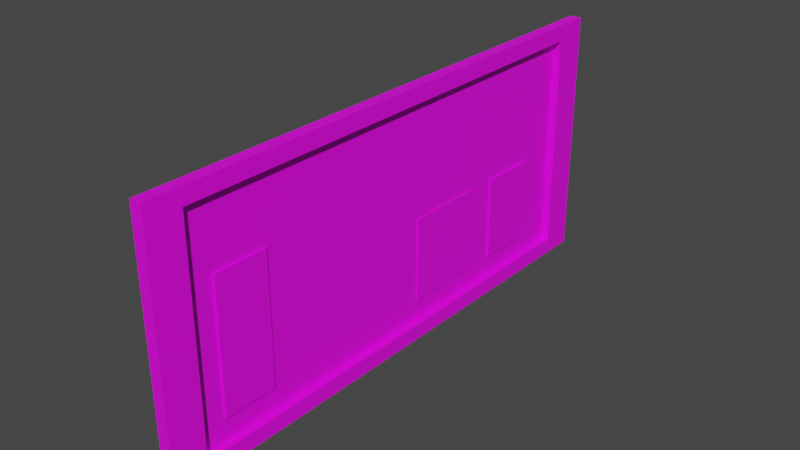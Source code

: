 # Source: infoBoard.blend  (saved by Blender 3.4.6; exported with 4.5.12 LTS)
import bpy
from mathutils import Matrix  # noqa: F401  (used for matrix-valued properties, if any)

bpy.ops.wm.read_factory_settings(use_empty=True)
scene = bpy.context.scene
scene.name = 'Scene'

# ---- collections
col_collection = bpy.data.collections.new('Collection'); scene.collection.children.link(col_collection)

# ---- images (referenced by path relative to the original .blend; pixels are not part of the script)
import os
ASSET_DIR = os.environ.get("B2B_ASSET_DIR", "")  # directory of the original .blend (textures are referenced by path, not embedded)
HERE = os.path.dirname(os.path.abspath(__file__))  # packed textures are extracted next to this script under _unpacked/

def load_image(name, relpath, width, height, colorspace="sRGB"):
    """Load a texture the original file referenced (path relative to the .blend, or extracted next to this script)."""
    p = next((c for c in (os.path.join(HERE, relpath), os.path.join(ASSET_DIR, relpath)) if relpath and os.path.exists(c)), "")
    if p:
        img = bpy.data.images.load(p, check_existing=True)
        img.name = name
    else:  # same state as the original file: an image datablock whose file is absent (Cycles renders it pink)
        img = bpy.data.images.new(name, width, height)
        img.source = "FILE"
        img.filepath = "//" + (relpath or name)
    img.colorspace_settings.name = colorspace
    return img
img_infoboard = load_image('infoBoard', 'infoBoard.png', 1024, 1024, 'sRGB')

# ---- materials (node trees are filled in below, after node groups)
mat_material = bpy.data.materials.new('Material')
mat_material.alpha_threshold = 0.0
mat_material.use_transparent_shadow = False
mat_material.roughness = 0.5
mat_material.line_color = (0.0, 0.0, 0.0, 1.0)

# ---- material node trees
mat_material.use_nodes = True; mat_material.node_tree.nodes.clear()
_N = mat_material.node_tree.nodes; _L = mat_material.node_tree.links
n0 = _N.new('ShaderNodeOutputMaterial'); n0.name = 'Material Output'; n0.location = (300, 300)
n1 = _N.new('ShaderNodeBsdfPrincipled'); n1.name = 'Principled BSDF'; n1.location = (10, 300)
n1.distribution = 'GGX'
n1.subsurface_method = 'RANDOM_WALK_SKIN'
n1.inputs[3].default_value = 1.45
n1.inputs[27].default_value = (0.0, 0.0, 0.0, 1.0)
n1.inputs[28].default_value = 1.0
n2 = _N.new('ShaderNodeTexImage'); n2.name = 'Image Texture'; n2.location = (-280, 280)
n2.image = img_infoboard
_L.new(n1.outputs[0], n0.inputs[0])
_L.new(n2.outputs[0], n1.inputs[0])
n0.is_active_output = True

# ---- world
world_world = bpy.data.worlds.new('World'); scene.world = world_world
world_world.use_nodes = True; world_world.node_tree.nodes.clear()
_N = world_world.node_tree.nodes; _L = world_world.node_tree.links
n0 = _N.new('ShaderNodeOutputWorld'); n0.name = 'World Output'; n0.location = (300, 300)
n1 = _N.new('ShaderNodeBackground'); n1.name = 'Background'; n1.location = (10, 300)
n1.inputs[0].default_value = (0.05088, 0.05088, 0.05088, 1.0)
_L.new(n1.outputs[0], n0.inputs[0])
n0.is_active_output = True
world_world.color = (0.05088, 0.05088, 0.05088)
world_world.use_sun_shadow = False
world_world.sun_shadow_jitter_overblur = 0.0

# ---- meshes
me_cube = bpy.data.meshes.new('Cube')
me_cube.from_pydata([(-0.05037, 6.508, 2.987), (-0.05037, 6.508, -2.987), (-0.05037, -6.508, 2.987), (-0.05037, -6.508, -2.987), (0.05037, 6.508, 2.987), (0.05037, 6.508, -2.987), (0.05037, -6.508, 2.987), (0.05037, -6.508, -2.987), (0.05037, 0.0, -2.987), (0.05037, -6.508, 0.0), (0.05037, 6.508, 0.0), (0.05037, 0.0, 2.987), (0.05037, -3.254, -2.987), (0.05037, -6.508, 1.493), (0.05037, 6.508, -1.493), (0.05037, 3.254, 2.987), (0.05037, 3.254, -2.987), (0.05037, -6.508, -1.493), (0.05037, 6.508, 1.493), (0.05037, -3.254, 2.987), (0.05037, -4.881, -2.987), (0.05037, -6.508, 2.24), (0.05037, 6.508, -2.24), (0.05037, 4.881, 2.987), (0.05037, 1.627, -2.987), (0.05037, -6.508, -0.7467), (0.05037, 6.508, 0.7467), (0.05037, -1.627, 2.987), (0.05037, -1.627, -2.987), (0.05037, -6.508, 0.7467), (0.05037, 6.508, -0.7467), (0.05037, 1.627, 2.987), (0.05037, 4.881, -2.987), (0.05037, -6.508, -2.24), (0.05037, 6.508, 2.24), (0.05037, -4.881, 2.987), (0.05037, -5.695, -2.987), (0.05037, -6.508, 2.613), (0.05037, 6.508, -2.613), (0.05037, 5.695, 2.987), (0.05037, 0.8136, -2.987), (0.05037, -6.508, -0.3733), (0.05037, 6.508, 0.3733), (0.05037, -0.8136, 2.987), (0.05037, 5.695, 0.0), (0.05037, 0.0, -2.613), (0.05037, -2.441, -2.987), (0.05037, -6.508, 1.12), (0.05037, 6.508, -1.12), (0.05037, 2.441, 2.987), (0.05037, 4.068, -2.987), (0.05037, -6.508, -1.867), (0.05037, 6.508, 1.867), (0.05037, -4.068, 2.987), (0.05037, -3.254, -2.613), (0.05037, 5.695, -1.493), (0.05037, 3.254, -2.613), (0.05037, 5.695, 1.493), (0.05037, -4.068, -2.987), (0.05037, -6.508, 1.867), (0.05037, 6.508, -1.867), (0.05037, 4.068, 2.987), (0.05037, 2.441, -2.987), (0.05037, -6.508, -1.12), (0.05037, 6.508, 1.12), (0.05037, -2.441, 2.987), (0.05037, -0.8136, -2.987), (0.05037, -6.508, 0.3733), (0.05037, 6.508, -0.3733), (0.05037, 0.8136, 2.987), (0.05037, 5.695, -2.987), (0.05037, -6.508, -2.613), (0.05037, 6.508, 2.613), (0.05037, -5.695, 2.987), (0.05037, -5.695, 0.0), (0.05037, 0.0, 2.613), (0.05037, -5.695, 1.493), (0.05037, -3.254, 2.613), (0.05037, -5.695, -1.493), (0.05037, 3.254, 2.613), (0.05037, 1.627, 2.613), (0.05037, 5.695, 0.7467), (0.05037, 1.627, -2.613), (0.05037, 5.695, -2.24), (0.05037, 4.881, -2.613), (0.05037, -5.695, -0.7467), (0.05037, -5.695, -2.24), (0.05037, -4.881, -2.613), (0.05037, -1.627, -2.613), (0.05037, -5.695, 2.24), (0.05037, -4.881, 2.613), (0.05037, -5.695, 0.7467), (0.05037, -1.627, 2.613), (0.05037, 5.695, -0.7467), (0.05037, 5.695, 2.24), (0.05037, 4.881, 2.613), (0.05037, 4.068, 2.613), (0.05037, 5.695, 1.867), (0.05037, 5.695, -1.12), (0.05037, -2.441, 2.613), (0.05037, -5.695, 1.12), (0.05037, -5.695, 0.3733), (0.05037, -5.695, 2.613), (0.05037, -5.695, 1.867), (0.05037, -2.441, -2.613), (0.05037, -0.8136, -2.613), (0.05037, -5.695, -1.867), (0.05037, -5.695, -2.613), (0.05037, -4.068, -2.613), (0.05037, -5.695, -0.3733), (0.05037, -5.695, -1.12), (0.05037, 4.068, -2.613), (0.05037, 5.695, -2.613), (0.05037, 0.8136, -2.613), (0.05037, 2.441, -2.613), (0.05037, 5.695, 0.3733), (0.05037, 0.8136, 2.613), (0.05037, 2.441, 2.613), (0.05037, 5.695, 1.12), (0.05037, 5.695, -1.867), (0.05037, -4.068, 2.613), (0.05037, -0.8136, 2.613), (0.05037, 5.695, -0.3733), (0.05037, 5.695, 2.613), (0.2299, -5.695, -2.987), (0.2299, -6.508, -2.987), (0.2299, -6.508, 2.613), (0.2299, -6.508, 2.987), (0.2299, 6.508, -2.613), (0.2299, 6.508, -2.987), (0.2299, 5.695, 2.987), (0.2299, 6.508, 2.987), (0.2299, 0.8136, -2.987), (0.2299, -4.898e-12, -2.987), (0.2299, -6.508, -0.3733), (0.2299, -6.508, 0.0), (0.2299, 6.508, 0.3733), (0.2299, 6.508, 0.0), (0.2299, -0.8136, 2.987), (0.2299, -4.898e-12, 2.987), (0.2299, -2.441, -2.987), (0.2299, -3.254, -2.987), (0.2299, -6.508, 1.12), (0.2299, -6.508, 1.493), (0.2299, 6.508, -1.12), (0.2299, 6.508, -1.493), (0.2299, 2.441, 2.987), (0.2299, 3.254, 2.987), (0.2299, 4.068, -2.987), (0.2299, 3.254, -2.987), (0.2299, -6.508, -1.867), (0.2299, -6.508, -1.493), (0.2299, 6.508, 1.867), (0.2299, 6.508, 1.493), (0.2299, -4.068, 2.987), (0.2299, -3.254, 2.987), (0.2299, -4.068, -2.987), (0.2299, -4.881, -2.987), (0.2299, -6.508, 1.867), (0.2299, -6.508, 2.24), (0.2299, 6.508, -1.867), (0.2299, 6.508, -2.24), (0.2299, 4.068, 2.987), (0.2299, 4.881, 2.987), (0.2299, 2.441, -2.987), (0.2299, 1.627, -2.987), (0.2299, -6.508, -1.12), (0.2299, -6.508, -0.7467), (0.2299, 6.508, 1.12), (0.2299, 6.508, 0.7467), (0.2299, -2.441, 2.987), (0.2299, -1.627, 2.987), (0.2299, -0.8136, -2.987), (0.2299, -1.627, -2.987), (0.2299, -6.508, 0.3733), (0.2299, -6.508, 0.7467), (0.2299, 6.508, -0.3733), (0.2299, 6.508, -0.7467), (0.2299, 0.8136, 2.987), (0.2299, 1.627, 2.987), (0.2299, 5.695, -2.987), (0.2299, 4.881, -2.987), (0.2299, -6.508, -2.613), (0.2299, -6.508, -2.24), (0.2299, 6.508, 2.613), (0.2299, 6.508, 2.24), (0.2299, -5.695, 2.987), (0.2299, -4.881, 2.987), (0.2299, 4.068, 2.613), (0.2299, 4.881, 2.613), (0.2299, 3.254, 2.613), (0.2299, 5.695, 1.867), (0.2299, 5.695, 1.493), (0.2299, 5.695, 2.24), (0.2299, 5.695, -1.12), (0.2299, 5.695, -1.493), (0.2299, 5.695, -0.7467), (0.2299, -2.441, 2.613), (0.2299, -1.627, 2.613), (0.2299, -3.254, 2.613), (0.2299, -5.695, 1.12), (0.2299, -5.695, 0.7467), (0.2299, -5.695, 1.493), (0.2299, -5.695, 0.3733), (0.2299, -5.695, 0.0), (0.2299, -5.695, 2.613), (0.2299, -4.881, 2.613), (0.2299, -5.695, 2.24), (0.2299, -5.695, 1.867), (0.2299, -2.441, -2.613), (0.2299, -1.627, -2.613), (0.2299, -3.254, -2.613), (0.2299, -0.8136, -2.613), (0.2299, -4.898e-12, -2.613), (0.2299, -5.695, -1.867), (0.2299, -5.695, -2.24), (0.2299, -5.695, -1.493), (0.2299, -5.695, -2.613), (0.2299, -4.881, -2.613), (0.2299, -4.068, -2.613), (0.2299, -5.695, -0.3733), (0.2299, -5.695, -0.7467), (0.2299, -5.695, -1.12), (0.2299, 4.068, -2.613), (0.2299, 4.881, -2.613), (0.2299, 3.254, -2.613), (0.2299, 5.695, -2.613), (0.2299, 5.695, -2.24), (0.2299, 0.8136, -2.613), (0.2299, 1.627, -2.613), (0.2299, 2.441, -2.613), (0.2299, 5.695, 0.3733), (0.2299, 5.695, 0.0), (0.2299, 5.695, 0.7467), (0.2299, 0.8136, 2.613), (0.2299, 1.627, 2.613), (0.2299, -4.898e-12, 2.613), (0.2299, 2.441, 2.613), (0.2299, 5.695, 1.12), (0.2299, 5.695, -1.867), (0.2299, -4.068, 2.613), (0.2299, -0.8136, 2.613), (0.2299, 5.695, -0.3733), (0.2299, 5.695, 2.613), (0.05091, 3.258, -2.123), (0.05091, 3.258, -0.1232), (0.05091, 4.709, -2.123), (0.05091, 4.709, -0.1232), (0.09953, 3.258, -2.123), (0.09953, 3.258, -0.1232), (0.09953, 4.709, -2.123), (0.09953, 4.709, -0.1232), (0.08201, 0.6067, -2.112), (0.08201, 0.6067, -0.1125), (0.08201, 2.607, -2.112), (0.08201, 2.607, -0.1125), (0.04709, 0.6067, -2.112), (0.04709, 0.6067, -0.1125), (0.04709, 2.607, -2.112), (0.04709, 2.607, -0.1125), (0.09776, -5.066, -2.066), (0.09776, -5.066, 1.028), (0.09776, -3.79, -2.066), (0.09776, -3.79, 1.028), (0.05143, -5.066, -2.066), (0.05143, -5.066, 1.028), (0.05143, -3.79, -2.066), (0.05143, -3.79, 1.028)], [], [(0, 2, 6, 73, 35, 53, 19, 65, 27, 43, 11, 69, 31, 49, 15, 61, 23, 39, 4), (3, 7, 71, 33, 51, 17, 63, 25, 41, 9, 67, 29, 47, 13, 59, 21, 37, 6, 2), (5, 70, 32, 50, 16, 62, 24, 40, 8, 66, 28, 46, 12, 58, 20, 36, 7, 3, 1), (1, 3, 2, 0), (5, 1, 0, 4, 72, 34, 52, 18, 64, 26, 42, 10, 68, 30, 48, 14, 60, 22, 38), (109, 85, 110, 78, 106, 86, 107, 87, 108, 54, 104, 88, 105, 45, 113, 82, 114, 56, 111, 84, 112, 83, 119, 55, 98, 93, 122, 44, 115, 81, 118, 57, 97, 94, 123, 95, 96, 79, 117, 80, 116, 75, 121, 92, 99, 77, 120, 90, 102, 89, 103, 76, 100, 91, 101, 74), (175, 174, 135, 134, 167, 166, 151, 150, 183, 182, 125, 124, 157, 156, 141, 140, 173, 172, 133, 132, 165, 164, 149, 148, 181, 180, 226, 224, 223, 225, 230, 229, 228, 213, 212, 210, 209, 211, 219, 218, 217, 215, 214, 216, 222, 221, 220, 204, 203, 201, 200, 202, 208, 207, 205, 126, 159, 158, 143, 142), (242, 196, 194, 195, 239, 227, 226, 180, 129, 128, 161, 160, 145, 144, 177, 176, 137, 136, 169, 168, 153, 152, 185, 184, 131, 130, 163, 162, 147, 146, 179, 178, 139, 138, 171, 170, 155, 154, 187, 186, 127, 126, 205, 206, 240, 199, 197, 198, 241, 236, 234, 235, 237, 190, 188, 189, 243, 193, 191, 192, 238, 233, 231, 232), (83, 112, 226, 227, 239, 195, 194, 196, 242, 232, 231, 233, 238, 192, 191, 193, 243, 123, 94, 97, 57, 118, 81, 115, 44, 122, 93, 98, 55, 119), (7, 125, 182, 183, 150, 151, 166, 167, 134, 135, 174, 175, 142, 143, 158, 159, 126, 127, 6, 37, 21, 59, 13, 47, 29, 67, 9, 41, 25, 63, 17, 51, 33, 71), (246, 247, 251, 250), (250, 251, 249, 248), (244, 245, 247, 246), (104, 54, 108, 87, 107, 217, 218, 219, 211, 209, 210, 212, 213, 228, 229, 230, 225, 223, 224, 226, 112, 84, 111, 56, 114, 82, 113, 45, 105, 88), (77, 99, 92, 121, 75, 116, 80, 117, 79, 96, 95, 123, 243, 189, 188, 190, 237, 235, 234, 236, 241, 198, 197, 199, 240, 206, 205, 102, 90, 120), (48, 30, 68, 10, 42, 26, 64, 18, 52, 34, 72, 4, 131, 184, 185, 152, 153, 168, 169, 136, 137, 176, 177, 144, 145, 160, 161, 128, 129, 5, 38, 22, 60, 14), (100, 76, 103, 89, 102, 205, 207, 208, 202, 200, 201, 203, 204, 220, 221, 222, 216, 214, 215, 217, 107, 86, 106, 78, 110, 85, 109, 74, 101, 91), (50, 32, 70, 5, 129, 180, 181, 148, 149, 164, 165, 132, 133, 172, 173, 140, 141, 156, 157, 124, 125, 7, 36, 20, 58, 12, 46, 28, 66, 8, 40, 24, 62, 16), (251, 247, 245, 249), (248, 249, 245, 244), (246, 250, 248, 244), (49, 31, 69, 11, 43, 27, 65, 19, 53, 35, 73, 6, 127, 186, 187, 154, 155, 170, 171, 138, 139, 178, 179, 146, 147, 162, 163, 130, 131, 4, 39, 23, 61, 15), (252, 254, 255, 253), (254, 258, 259, 255), (258, 256, 257, 259), (256, 252, 253, 257), (254, 252, 256, 258), (259, 257, 253, 255), (260, 262, 263, 261), (262, 266, 267, 263), (266, 264, 265, 267), (264, 260, 261, 265), (262, 260, 264, 266), (267, 265, 261, 263)])
_uv = me_cube.uv_layers.new(name='UVMap')
_uv.uv.foreach_set('vector', [0.9113, 0.01185, 0.9113, 0.612, 0.9159, 0.612, 0.9159, 0.5744, 0.9159, 0.5369, 0.9159, 0.4994, 0.9159, 0.4619, 0.9159, 0.4244, 0.9159, 0.3869, 0.9159, 0.3494, 0.9159, 0.3119, 0.9159, 0.2744, 0.9159, 0.2369, 0.9159, 0.1994, 0.9159, 0.1619, 0.9159, 0.1244, 0.9159, 0.08686, 0.9159, 0.04935, 0.9159, 0.01185, 0.8246, 0.5606, 0.8199, 0.5606, 0.8199, 0.5778, 0.8199, 0.5951, 0.8199, 0.6123, 0.8199, 0.6295, 0.8199, 0.6467, 0.8199, 0.6639, 0.8199, 0.6811, 0.8199, 0.6983, 0.8199, 0.7155, 0.8199, 0.7328, 0.8199, 0.75, 0.8199, 0.7672, 0.8199, 0.7844, 0.8199, 0.8016, 0.8199, 0.8188, 0.8199, 0.836, 0.8246, 0.836, 0.883, 0.01185, 0.883, 0.04935, 0.883, 0.08686, 0.883, 0.1244, 0.883, 0.1619, 0.883, 0.1994, 0.883, 0.2369, 0.883, 0.2744, 0.883, 0.3119, 0.883, 0.3494, 0.883, 0.3869, 0.883, 0.4244, 0.883, 0.4619, 0.883, 0.4994, 0.883, 0.5369, 0.883, 0.5744, 0.883, 0.612, 0.8876, 0.612, 0.8876, 0.01185, 0.5863, 0.612, 0.5863, 0.01185, 0.3109, 0.01185, 0.3109, 0.612, 0.7797, 0.5606, 0.775, 0.5606, 0.775, 0.836, 0.7797, 0.836, 0.7797, 0.8188, 0.7797, 0.8016, 0.7797, 0.7844, 0.7797, 0.7672, 0.7797, 0.75, 0.7797, 0.7328, 0.7797, 0.7155, 0.7797, 0.6983, 0.7797, 0.6811, 0.7797, 0.6639, 0.7797, 0.6467, 0.7797, 0.6295, 0.7797, 0.6123, 0.7797, 0.5951, 0.7797, 0.5778, 0.7477, 0.5369, 0.7649, 0.5369, 0.7821, 0.5369, 0.7994, 0.5369, 0.8166, 0.5369, 0.8338, 0.5369, 0.851, 0.5369, 0.851, 0.4994, 0.851, 0.4619, 0.851, 0.4244, 0.851, 0.3869, 0.851, 0.3494, 0.851, 0.3119, 0.851, 0.2744, 0.851, 0.2369, 0.851, 0.1994, 0.851, 0.1619, 0.851, 0.1244, 0.851, 0.08686, 0.851, 0.04935, 0.851, 0.01185, 0.8338, 0.01185, 0.8166, 0.01185, 0.7994, 0.01185, 0.7821, 0.01185, 0.7649, 0.01185, 0.7477, 0.01185, 0.7305, 0.01185, 0.7133, 0.01185, 0.6961, 0.01185, 0.6789, 0.01185, 0.6617, 0.01185, 0.6444, 0.01185, 0.6272, 0.01185, 0.61, 0.01185, 0.61, 0.04935, 0.61, 0.08686, 0.61, 0.1244, 0.61, 0.1619, 0.61, 0.1994, 0.61, 0.2369, 0.61, 0.2744, 0.61, 0.3119, 0.61, 0.3494, 0.61, 0.3869, 0.61, 0.4244, 0.61, 0.4619, 0.61, 0.4994, 0.61, 0.5369, 0.6272, 0.5369, 0.6444, 0.5369, 0.6617, 0.5369, 0.6789, 0.5369, 0.6961, 0.5369, 0.7133, 0.5369, 0.7305, 0.5369, 0.1151, 0.612, 0.1323, 0.612, 0.1495, 0.612, 0.1668, 0.612, 0.184, 0.612, 0.2012, 0.612, 0.2184, 0.612, 0.2356, 0.612, 0.2528, 0.612, 0.27, 0.612, 0.2872, 0.612, 0.2872, 0.5744, 0.2872, 0.5369, 0.2872, 0.4994, 0.2872, 0.4619, 0.2872, 0.4244, 0.2872, 0.3869, 0.2872, 0.3494, 0.2872, 0.3119, 0.2872, 0.2744, 0.2872, 0.2369, 0.2872, 0.1994, 0.2872, 0.1619, 0.2872, 0.1244, 0.2872, 0.08686, 0.2872, 0.04935, 0.27, 0.04935, 0.27, 0.08686, 0.27, 0.1244, 0.27, 0.1619, 0.27, 0.1994, 0.27, 0.2369, 0.27, 0.2744, 0.27, 0.3119, 0.27, 0.3494, 0.27, 0.3869, 0.27, 0.4244, 0.27, 0.4619, 0.27, 0.4994, 0.27, 0.5369, 0.27, 0.5744, 0.2528, 0.5744, 0.2356, 0.5744, 0.2184, 0.5744, 0.2012, 0.5744, 0.184, 0.5744, 0.1668, 0.5744, 0.1495, 0.5744, 0.1323, 0.5744, 0.1151, 0.5744, 0.09791, 0.5744, 0.08069, 0.5744, 0.06348, 0.5744, 0.04627, 0.5744, 0.02906, 0.5744, 0.02906, 0.612, 0.04627, 0.612, 0.06348, 0.612, 0.08069, 0.612, 0.09791, 0.612, 0.1668, 0.04935, 0.184, 0.04935, 0.2012, 0.04935, 0.2184, 0.04935, 0.2356, 0.04935, 0.2528, 0.04935, 0.27, 0.04935, 0.2872, 0.04935, 0.2872, 0.01185, 0.27, 0.01185, 0.2528, 0.01185, 0.2356, 0.01185, 0.2184, 0.01185, 0.2012, 0.01185, 0.184, 0.01185, 0.1668, 0.01185, 0.1495, 0.01185, 0.1323, 0.01185, 0.1151, 0.01185, 0.09791, 0.01185, 0.08069, 0.01185, 0.06348, 0.01185, 0.04627, 0.01185, 0.02906, 0.01185, 0.01185, 0.01185, 0.01185, 0.04935, 0.01185, 0.08686, 0.01185, 0.1244, 0.01185, 0.1619, 0.01185, 0.1994, 0.01185, 0.2369, 0.01185, 0.2744, 0.01185, 0.3119, 0.01185, 0.3494, 0.01185, 0.3869, 0.01185, 0.4244, 0.01185, 0.4619, 0.01185, 0.4994, 0.01185, 0.5369, 0.01185, 0.5744, 0.01185, 0.612, 0.02906, 0.612, 0.02906, 0.5744, 0.02906, 0.5369, 0.02906, 0.4994, 0.02906, 0.4619, 0.02906, 0.4244, 0.02906, 0.3869, 0.02906, 0.3494, 0.02906, 0.3119, 0.02906, 0.2744, 0.02906, 0.2369, 0.02906, 0.1994, 0.02906, 0.1619, 0.02906, 0.1244, 0.02906, 0.08686, 0.02906, 0.04935, 0.04627, 0.04935, 0.06348, 0.04935, 0.08069, 0.04935, 0.09791, 0.04935, 0.1151, 0.04935, 0.1323, 0.04935, 0.1495, 0.04935, 0.4331, 0.6529, 0.4331, 0.6356, 0.4248, 0.6356, 0.4248, 0.6529, 0.4248, 0.6701, 0.4248, 0.6873, 0.4248, 0.7045, 0.4248, 0.7217, 0.4248, 0.7389, 0.4248, 0.7561, 0.4248, 0.7733, 0.4248, 0.7906, 0.4248, 0.8078, 0.4248, 0.825, 0.4248, 0.8422, 0.4248, 0.8594, 0.4248, 0.8766, 0.4331, 0.8766, 0.4331, 0.8594, 0.4331, 0.8422, 0.4331, 0.825, 0.4331, 0.8078, 0.4331, 0.7906, 0.4331, 0.7733, 0.4331, 0.7561, 0.4331, 0.7389, 0.4331, 0.7217, 0.4331, 0.7045, 0.4331, 0.6873, 0.4331, 0.6701, 0.8199, 0.5606, 0.8116, 0.5606, 0.8116, 0.5778, 0.8116, 0.5951, 0.8116, 0.6123, 0.8116, 0.6295, 0.8116, 0.6467, 0.8116, 0.6639, 0.8116, 0.6811, 0.8116, 0.6983, 0.8116, 0.7155, 0.8116, 0.7328, 0.8116, 0.75, 0.8116, 0.7672, 0.8116, 0.7844, 0.8116, 0.8016, 0.8116, 0.8188, 0.8116, 0.836, 0.8199, 0.836, 0.8199, 0.8188, 0.8199, 0.8016, 0.8199, 0.7844, 0.8199, 0.7672, 0.8199, 0.75, 0.8199, 0.7328, 0.8199, 0.7155, 0.8199, 0.6983, 0.8199, 0.6811, 0.8199, 0.6639, 0.8199, 0.6467, 0.8199, 0.6295, 0.8199, 0.6123, 0.8199, 0.5951, 0.8199, 0.5778, 0.5427, 0.6356, 0.5427, 0.7279, 0.5404, 0.7279, 0.5404, 0.6356, 0.4012, 0.6356, 0.4012, 0.7279, 0.3342, 0.7279, 0.3342, 0.6356, 0.3106, 0.6356, 0.3106, 0.7279, 0.2436, 0.7279, 0.2436, 0.6356, 0.9479, 0.3869, 0.9479, 0.4244, 0.9479, 0.4619, 0.9479, 0.4994, 0.9479, 0.5369, 0.9562, 0.5369, 0.9562, 0.4994, 0.9562, 0.4619, 0.9562, 0.4244, 0.9562, 0.3869, 0.9562, 0.3494, 0.9562, 0.3119, 0.9562, 0.2744, 0.9562, 0.2369, 0.9562, 0.1994, 0.9562, 0.1619, 0.9562, 0.1244, 0.9562, 0.08686, 0.9562, 0.04935, 0.9562, 0.01185, 0.9479, 0.01185, 0.9479, 0.04935, 0.9479, 0.08686, 0.9479, 0.1244, 0.9479, 0.1619, 0.9479, 0.1994, 0.9479, 0.2369, 0.9479, 0.2744, 0.9479, 0.3119, 0.9479, 0.3494, 0.9882, 0.4244, 0.9882, 0.3869, 0.9882, 0.3494, 0.9882, 0.3119, 0.9882, 0.2744, 0.9882, 0.2369, 0.9882, 0.1994, 0.9882, 0.1619, 0.9882, 0.1244, 0.9882, 0.08686, 0.9882, 0.04935, 0.9882, 0.01185, 0.9799, 0.01185, 0.9799, 0.04935, 0.9799, 0.08686, 0.9799, 0.1244, 0.9799, 0.1619, 0.9799, 0.1994, 0.9799, 0.2369, 0.9799, 0.2744, 0.9799, 0.3119, 0.9799, 0.3494, 0.9799, 0.3869, 0.9799, 0.4244, 0.9799, 0.4619, 0.9799, 0.4994, 0.9799, 0.5369, 0.9882, 0.5369, 0.9882, 0.4994, 0.9882, 0.4619, 0.7797, 0.6467, 0.7797, 0.6639, 0.7797, 0.6811, 0.7797, 0.6983, 0.7797, 0.7155, 0.7797, 0.7328, 0.7797, 0.75, 0.7797, 0.7672, 0.7797, 0.7844, 0.7797, 0.8016, 0.7797, 0.8188, 0.7797, 0.836, 0.788, 0.836, 0.788, 0.8188, 0.788, 0.8016, 0.788, 0.7844, 0.788, 0.7672, 0.788, 0.75, 0.788, 0.7328, 0.788, 0.7155, 0.788, 0.6983, 0.788, 0.6811, 0.788, 0.6639, 0.788, 0.6467, 0.788, 0.6295, 0.788, 0.6123, 0.788, 0.5951, 0.788, 0.5778, 0.788, 0.5606, 0.7797, 0.5606, 0.7797, 0.5778, 0.7797, 0.5951, 0.7797, 0.6123, 0.7797, 0.6295, 0.4568, 0.8078, 0.4568, 0.825, 0.4568, 0.8422, 0.4568, 0.8594, 0.4568, 0.8766, 0.4651, 0.8766, 0.4651, 0.8594, 0.4651, 0.8422, 0.4651, 0.825, 0.4651, 0.8078, 0.4651, 0.7906, 0.4651, 0.7733, 0.4651, 0.7561, 0.4651, 0.7389, 0.4651, 0.7217, 0.4651, 0.7045, 0.4651, 0.6873, 0.4651, 0.6701, 0.4651, 0.6529, 0.4651, 0.6356, 0.4568, 0.6356, 0.4568, 0.6529, 0.4568, 0.6701, 0.4568, 0.6873, 0.4568, 0.7045, 0.4568, 0.7217, 0.4568, 0.7389, 0.4568, 0.7561, 0.4568, 0.7733, 0.4568, 0.7906, 0.883, 0.1244, 0.883, 0.08686, 0.883, 0.04935, 0.883, 0.01185, 0.8747, 0.01185, 0.8747, 0.04935, 0.8747, 0.08686, 0.8747, 0.1244, 0.8747, 0.1619, 0.8747, 0.1994, 0.8747, 0.2369, 0.8747, 0.2744, 0.8747, 0.3119, 0.8747, 0.3494, 0.8747, 0.3869, 0.8747, 0.4244, 0.8747, 0.4619, 0.8747, 0.4994, 0.8747, 0.5369, 0.8747, 0.5744, 0.8747, 0.612, 0.883, 0.612, 0.883, 0.5744, 0.883, 0.5369, 0.883, 0.4994, 0.883, 0.4619, 0.883, 0.4244, 0.883, 0.3869, 0.883, 0.3494, 0.883, 0.3119, 0.883, 0.2744, 0.883, 0.2369, 0.883, 0.1994, 0.883, 0.1619, 0.7372, 0.727, 0.7394, 0.727, 0.7394, 0.7939, 0.7372, 0.7939, 0.5686, 0.6356, 0.5686, 0.7279, 0.5664, 0.7279, 0.5664, 0.6356, 0.7112, 0.727, 0.7135, 0.727, 0.7135, 0.7939, 0.7112, 0.7939, 0.9159, 0.1994, 0.9159, 0.2369, 0.9159, 0.2744, 0.9159, 0.3119, 0.9159, 0.3494, 0.9159, 0.3869, 0.9159, 0.4244, 0.9159, 0.4619, 0.9159, 0.4994, 0.9159, 0.5369, 0.9159, 0.5744, 0.9159, 0.612, 0.9242, 0.612, 0.9242, 0.5744, 0.9242, 0.5369, 0.9242, 0.4994, 0.9242, 0.4619, 0.9242, 0.4244, 0.9242, 0.3869, 0.9242, 0.3494, 0.9242, 0.3119, 0.9242, 0.2744, 0.9242, 0.2369, 0.9242, 0.1994, 0.9242, 0.1619, 0.9242, 0.1244, 0.9242, 0.08686, 0.9242, 0.04935, 0.9242, 0.01185, 0.9159, 0.01185, 0.9159, 0.04935, 0.9159, 0.08686, 0.9159, 0.1244, 0.9159, 0.1619, 0.2199, 0.7279, 0.2199, 0.6356, 0.1277, 0.6356, 0.1277, 0.7279, 0.6622, 0.727, 0.6606, 0.727, 0.6606, 0.8192, 0.6622, 0.8192, 0.1041, 0.7279, 0.1041, 0.6356, 0.01185, 0.6356, 0.01185, 0.7279, 0.6875, 0.727, 0.6859, 0.727, 0.6859, 0.8192, 0.6875, 0.8192, 0.6353, 0.727, 0.6353, 0.8192, 0.6369, 0.8192, 0.6369, 0.727, 0.61, 0.727, 0.61, 0.8192, 0.6116, 0.8192, 0.6116, 0.727, 0.7513, 0.5606, 0.6925, 0.5606, 0.6925, 0.7033, 0.7513, 0.7033, 0.4909, 0.6356, 0.4888, 0.6356, 0.4888, 0.7783, 0.4909, 0.7783, 0.6688, 0.5606, 0.61, 0.5606, 0.61, 0.7033, 0.6688, 0.7033, 0.5168, 0.6356, 0.5146, 0.6356, 0.5146, 0.7783, 0.5168, 0.7783, 0.03768, 0.7515, 0.03768, 0.8104, 0.03981, 0.8104, 0.03981, 0.7515, 0.01185, 0.7515, 0.01185, 0.8104, 0.01398, 0.8104, 0.01398, 0.7515])
me_cube.materials.append(mat_material)
me_cube.use_mirror_vertex_groups = False
me_cube.use_paint_bone_selection = False
me_cube.use_paint_mask = True
me_cube.update()

# ---- objects
ob_cube = bpy.data.objects.new('Cube', me_cube)

# ---- transforms, parenting, visibility, modifiers, constraints
ob_cube.location = (0.0, 0.0, 0.0)
ob_cube.lock_rotations_4d = False
ob_cube.empty_display_type = 'ARROWS'
ob_cube.lineart.crease_threshold = 0.0

# ---- collection membership
col_collection.objects.link(ob_cube)

# ---- scene / render settings (as saved in the file)
scene.frame_start = 1; scene.frame_end = 250; scene.frame_set(1)
scene.render.engine = 'BLENDER_EEVEE_NEXT'
scene.cycles.sampling_pattern = 'TABULATED_SOBOL'
scene.cycles.use_light_tree = False
scene.view_settings.view_transform = 'Filmic'
bpy.context.view_layer.update()

# ---- added for rendering (the .blend has no active camera and no usable light): camera, sun
cam_auto = bpy.data.cameras.new('AutoCamera')
cam_auto.lens = 50.0
cam_auto.sensor_width = 36.0
cam_auto.clip_end = 1000.0
ob_auto_camera = bpy.data.objects.new('AutoCamera', cam_auto)
scene.collection.objects.link(ob_auto_camera)
ob_auto_camera.location = (13.3434, -15.9044, 10.6029)
ob_auto_camera.rotation_euler = (1.09748, -7.21219e-08, 0.694738)
scene.camera = ob_auto_camera
light_auto_sun = bpy.data.lights.new('AutoSun', 'SUN')
light_auto_sun.energy = 3.0
light_auto_sun.angle = 0.0523599
ob_auto_sun = bpy.data.objects.new('AutoSun', light_auto_sun)
scene.collection.objects.link(ob_auto_sun)
ob_auto_sun.rotation_euler = (0.872665, 0.174533, 0.523599)
bpy.context.view_layer.update()
